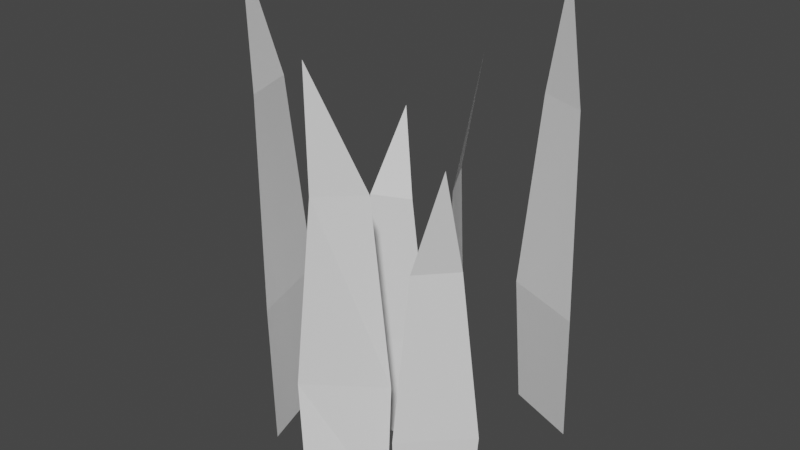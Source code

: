 # Source: grass.blend  (saved by Blender 3.3.6; exported with 4.5.12 LTS)
import bpy
from mathutils import Matrix  # noqa: F401  (used for matrix-valued properties, if any)

bpy.ops.wm.read_factory_settings(use_empty=True)
scene = bpy.context.scene
scene.name = 'Scene'

# ---- collections
col_collection = bpy.data.collections.new('Collection'); scene.collection.children.link(col_collection)

# ---- world
world_world = bpy.data.worlds.new('World'); scene.world = world_world
world_world.use_nodes = True; world_world.node_tree.nodes.clear()
_N = world_world.node_tree.nodes; _L = world_world.node_tree.links
n0 = _N.new('ShaderNodeOutputWorld'); n0.name = 'World Output'; n0.location = (300, 300)
n1 = _N.new('ShaderNodeBackground'); n1.name = 'Background'; n1.location = (10, 300)
n1.inputs[0].default_value = (0.05088, 0.05088, 0.05088, 1.0)
_L.new(n1.outputs[0], n0.inputs[0])
n0.is_active_output = True
world_world.color = (0.05088, 0.05088, 0.05088)
world_world.use_sun_shadow = False
world_world.sun_shadow_jitter_overblur = 0.0

# ---- meshes
me_plane = bpy.data.meshes.new('Plane')
me_plane.from_pydata([(-0.6785, -0.06748, 0.3366), (1.0, -0.124, 0.3675), (-0.6785, 0.1561, 0.2146), (1.0, 0.2126, 0.1837), (0.3115, -0.144, 0.3784), (0.3187, 0.2305, 0.2008), (-1.276, 0.09429, 0.3633), (-0.6785, -0.4984, -0.09187), (1.0, -0.543, -0.1383), (-0.6785, -0.322, 0.09187), (1.0, -0.2774, 0.1383), (0.3058, -0.5208, -0.1929), (0.3115, -0.2617, 0.1547), (-1.29, -0.5193, -0.07948), (-0.3994, 0.1253, -0.3012), (0.9854, 0.1043, -0.35), (-0.3994, 0.2084, -0.1082), (0.9854, 0.2295, -0.0594), (0.4174, 0.1142, -0.3673), (0.4174, 0.2542, -0.04217), (-0.8325, 0.2821, -0.2084), (-0.8891, -0.1807, -0.7434), (0.9958, -0.252, -0.6477), (-0.8891, 0.1014, -0.8297), (0.9958, 0.1727, -0.7778), (0.1984, -0.2772, -0.64), (0.1984, 0.1979, -0.7855), (-1.529, -0.03964, -0.9244), (-0.8227, 0.8577, 0.1869), (0.9934, 0.8824, 0.1218), (-0.8227, 0.7598, 0.4446), (0.9934, 0.7351, 0.5097), (0.2484, 0.8305, 0.09878), (0.2484, 0.6658, 0.5327), (-1.476, 0.8087, 0.3158), (-0.4551, -0.4375, 0.4065), (0.9866, -0.4753, 0.3657), (-0.4522, -0.2725, 0.5518), (0.9866, -0.2222, 0.5793), (0.3922, -0.4903, 0.3531), (0.3994, -0.2093, 0.6199), (-0.9632, -0.4223, 0.5659)], [], [(4, 1, 3, 5), (0, 4, 5, 2), (0, 2, 6), (11, 8, 10, 12), (7, 11, 12, 9), (7, 9, 13), (18, 15, 17, 19), (14, 18, 19, 16), (14, 16, 20), (25, 22, 24, 26), (21, 25, 26, 23), (21, 23, 27), (32, 29, 31, 33), (28, 32, 33, 30), (28, 30, 34), (39, 36, 38, 40), (35, 39, 40, 37), (35, 37, 41)])
_uv = me_plane.uv_layers.new(name='UVMap')
_uv.uv.foreach_set('vector', [0.6243, 0.5469, 0.8936, 0.556, 0.8936, 0.706, 0.627, 0.7089, 0.2372, 0.5804, 0.6243, 0.5469, 0.627, 0.7089, 0.237, 0.6799, 0.2372, 0.5804, 0.237, 0.6799, 0.0002284, 0.6305, 0.6246, 0.3769, 0.8968, 0.3876, 0.8968, 0.5375, 0.6276, 0.5464, 0.2395, 0.4148, 0.6246, 0.3769, 0.6276, 0.5464, 0.2403, 0.5144, 0.2395, 0.4148, 0.2403, 0.5144, 0.0002284, 0.4147, 0.4941, 0.8614, 0.7163, 0.866, 0.7163, 0.9898, 0.4941, 0.9998, 0.1747, 0.8868, 0.4941, 0.8614, 0.4941, 0.9998, 0.1747, 0.969, 0.1747, 0.8868, 0.1747, 0.969, 0.0002284, 0.9444, 0.6819, 0.0002284, 0.9937, 0.01052, 0.9937, 0.1842, 0.6819, 0.1945, 0.2558, 0.04815, 0.6819, 0.0002284, 0.6819, 0.1945, 0.2558, 0.1635, 0.2558, 0.04815, 0.2558, 0.1635, 0.0002284, 0.1216, 0.6751, 0.195, 0.9672, 0.1962, 0.9672, 0.3584, 0.6751, 0.3765, 0.2557, 0.2234, 0.6751, 0.195, 0.6751, 0.3765, 0.2557, 0.3312, 0.2557, 0.2234, 0.2557, 0.3312, 0.0002284, 0.2773, 0.5348, 0.7094, 0.7673, 0.7171, 0.7673, 0.8465, 0.5375, 0.8609, 0.2035, 0.7384, 0.5348, 0.7094, 0.5375, 0.8609, 0.2045, 0.8243, 0.2035, 0.7384, 0.2045, 0.8243, 0.0002284, 0.7838])
me_plane.update()

# ---- objects
ob_plane = bpy.data.objects.new('Plane', me_plane)

# ---- transforms, parenting, visibility, modifiers, constraints
ob_plane.location = (0.0, 0.0, 0.9598)
ob_plane.rotation_euler = (-1.344e-07, 1.571, 0.0)

# ---- collection membership
col_collection.objects.link(ob_plane)

# ---- scene / render settings (as saved in the file)
scene.frame_start = 1; scene.frame_end = 250; scene.frame_set(1)
scene.render.engine = 'BLENDER_EEVEE_NEXT'
scene.cycles.sampling_pattern = 'TABULATED_SOBOL'
scene.cycles.use_light_tree = False
scene.view_settings.view_transform = 'Filmic'
bpy.context.view_layer.update()

# ---- added for rendering (the .blend has no active camera and no usable light): camera, sun
cam_auto = bpy.data.cameras.new('AutoCamera')
cam_auto.lens = 50.0
cam_auto.sensor_width = 36.0
cam_auto.clip_end = 1000.0
ob_auto_camera = bpy.data.objects.new('AutoCamera', cam_auto)
scene.collection.objects.link(ob_auto_camera)
ob_auto_camera.location = (2.89034, -3.48135, 3.65848)
ob_auto_camera.rotation_euler = (1.09748, -7.21219e-08, 0.694738)
scene.camera = ob_auto_camera
light_auto_sun = bpy.data.lights.new('AutoSun', 'SUN')
light_auto_sun.energy = 3.0
light_auto_sun.angle = 0.0523599
ob_auto_sun = bpy.data.objects.new('AutoSun', light_auto_sun)
scene.collection.objects.link(ob_auto_sun)
ob_auto_sun.rotation_euler = (0.872665, 0.174533, 0.523599)
bpy.context.view_layer.update()
